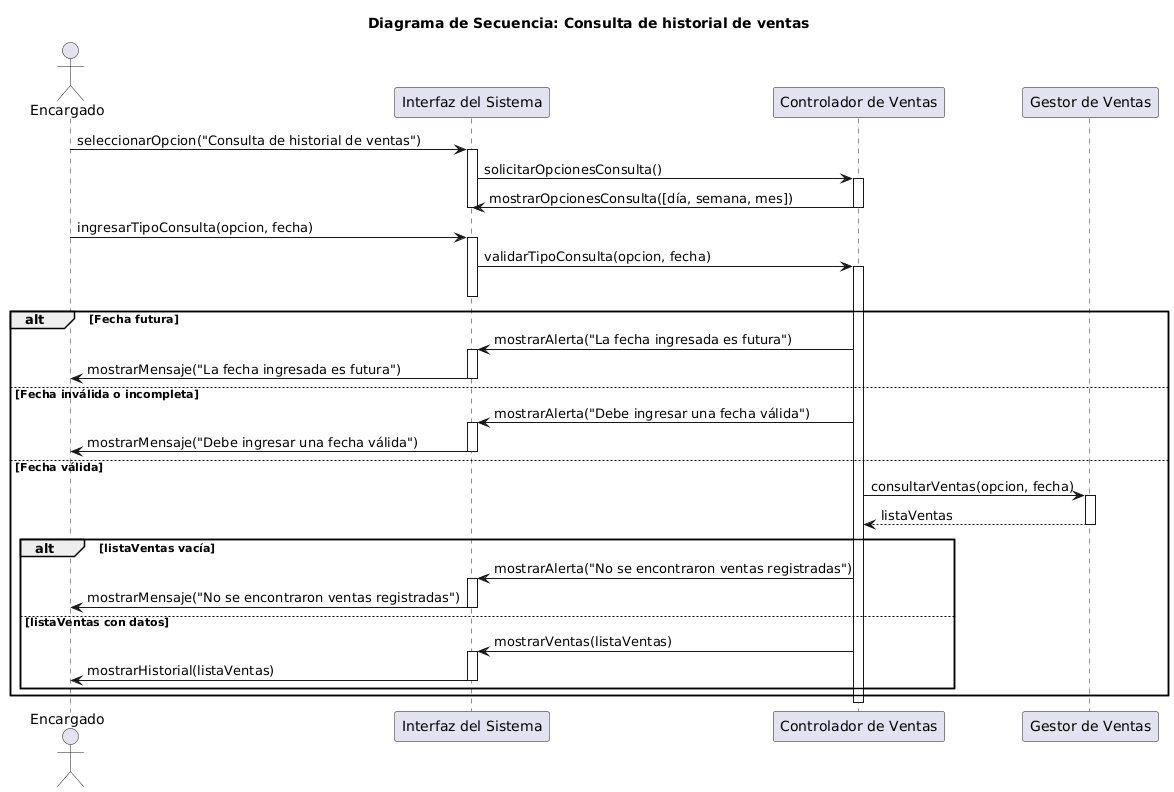

The diagram above was rendered by PlantUML. Its source (embedded in the PNG):
@startuml
title Diagrama de Secuencia: Consulta de historial de ventas 

actor Encargado
participant "Interfaz del Sistema" as UI
participant "Controlador de Ventas" as Ctrl
participant "Gestor de Ventas" as Gestor

' --- Inicio ---
Encargado -> UI : seleccionarOpcion("Consulta de historial de ventas")
activate UI
UI -> Ctrl : solicitarOpcionesConsulta()
activate Ctrl
Ctrl -> UI : mostrarOpcionesConsulta([día, semana, mes])
deactivate Ctrl
deactivate UI

' --- Validación ---
Encargado -> UI : ingresarTipoConsulta(opcion, fecha)
activate UI
UI -> Ctrl : validarTipoConsulta(opcion, fecha)
activate Ctrl
deactivate UI

' --- Validaciones de fecha ---
alt Fecha futura
    Ctrl -> UI : mostrarAlerta("La fecha ingresada es futura")
    activate UI
    UI -> Encargado : mostrarMensaje("La fecha ingresada es futura")
    deactivate UI

else Fecha inválida o incompleta
    Ctrl -> UI : mostrarAlerta("Debe ingresar una fecha válida")
    activate UI
    UI -> Encargado : mostrarMensaje("Debe ingresar una fecha válida")
    deactivate UI

else Fecha válida
    Ctrl -> Gestor : consultarVentas(opcion, fecha)
    activate Gestor
    Gestor --> Ctrl : listaVentas
    deactivate Gestor

    ' --- Validación de resultados ---
    alt listaVentas vacía
        Ctrl -> UI : mostrarAlerta("No se encontraron ventas registradas")
        activate UI
        UI -> Encargado : mostrarMensaje("No se encontraron ventas registradas")
        deactivate UI

    else listaVentas con datos
        Ctrl -> UI : mostrarVentas(listaVentas)
        activate UI
        UI -> Encargado : mostrarHistorial(listaVentas)
        deactivate UI
    end
end

deactivate Ctrl
@enduml